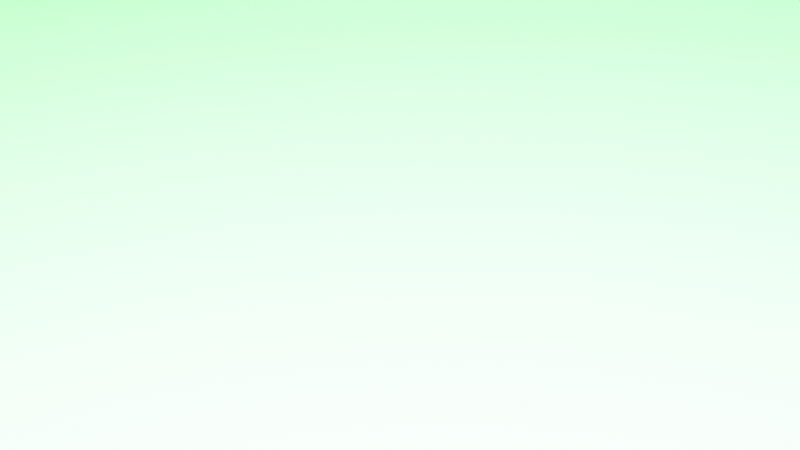 # Source: ship_engine_on.blend  (saved by Blender 3.6.11; exported with 4.5.12 LTS)
import bpy
from mathutils import Matrix  # noqa: F401  (used for matrix-valued properties, if any)

bpy.ops.wm.read_factory_settings(use_empty=True)
scene = bpy.context.scene
scene.name = 'Scene'

# ---- collections
col_collection = bpy.data.collections.new('Collection'); scene.collection.children.link(col_collection)

# ---- materials (node trees are filled in below, after node groups)
mat_material_003 = bpy.data.materials.new('Material.003')
mat_material_003.use_transparent_shadow = False
mat_material = bpy.data.materials.new('Material')
mat_material.use_transparent_shadow = False

# ---- material node trees
mat_material_003.use_nodes = True; mat_material_003.node_tree.nodes.clear()
_N = mat_material_003.node_tree.nodes; _L = mat_material_003.node_tree.links
n0 = _N.new('ShaderNodeBsdfPrincipled'); n0.name = 'Principled BSDF'; n0.location = (10, 300)
n0.distribution = 'GGX'
n0.subsurface_method = 'RANDOM_WALK_SKIN'
n0.inputs[0].default_value = (0.005659, 0.3757, 0.01357, 1.0)
n0.inputs[3].default_value = 1.45
n0.inputs[27].default_value = (0.0, 0.0, 0.0, 1.0)
n0.inputs[28].default_value = 1.0
n1 = _N.new('ShaderNodeOutputMaterial'); n1.name = 'Material Output'; n1.location = (300, 300)
_L.new(n0.outputs[0], n1.inputs[0])
n1.is_active_output = True
mat_material.use_nodes = True; mat_material.node_tree.nodes.clear()
_N = mat_material.node_tree.nodes; _L = mat_material.node_tree.links
n0 = _N.new('ShaderNodeBsdfPrincipled'); n0.name = 'Principled BSDF'; n0.location = (10, 300)
n0.distribution = 'GGX'
n0.subsurface_method = 'RANDOM_WALK_SKIN'
n0.inputs[0].default_value = (1.0, 0.0, 0.01881, 1.0)
n0.inputs[3].default_value = 1.45
n0.inputs[27].default_value = (0.0, 0.0, 0.0, 1.0)
n0.inputs[28].default_value = 1.0
n1 = _N.new('ShaderNodeOutputMaterial'); n1.name = 'Material Output'; n1.location = (300, 300)
_L.new(n0.outputs[0], n1.inputs[0])
n1.is_active_output = True

# ---- world
world_world = bpy.data.worlds.new('World'); scene.world = world_world
world_world.use_nodes = True; world_world.node_tree.nodes.clear()
_N = world_world.node_tree.nodes; _L = world_world.node_tree.links
n0 = _N.new('ShaderNodeOutputWorld'); n0.name = 'World Output'; n0.location = (300, 300)
n1 = _N.new('ShaderNodeBackground'); n1.name = 'Background'; n1.location = (10, 300)
n1.inputs[0].default_value = (0.05088, 0.05088, 0.05088, 1.0)
_L.new(n1.outputs[0], n0.inputs[0])
n0.is_active_output = True
world_world.color = (0.05088, 0.05088, 0.05088)
world_world.use_sun_shadow = False
world_world.sun_shadow_jitter_overblur = 0.0

# ---- cameras
cam_camera = bpy.data.cameras.new('Camera')
cam_camera.clip_end = 100.0
cam_camera.ortho_scale = 7.314

# ---- lights
light_light = bpy.data.lights.new('Light', 'POINT')
light_light.transmission_factor = 0.0
light_light.energy = 1000.0
light_light.shadow_soft_size = 0.1
light_light.shadow_maximum_resolution = 0.006
light_light.use_absolute_resolution = True

# ---- meshes
me_ship = bpy.data.meshes.new('ship')
me_ship.from_pydata([(-7.105e-15, -7.451e-09, 0.28), (-0.944, -0.5855, -0.223), (0.944, -0.5855, -0.223), (-3.67e-07, 0.8938, 0.0004837)], [], [(0, 3, 1), (0, 1, 2), (1, 3, 2), (2, 3, 0)])
me_ship.polygons.foreach_set('material_index', [0, 1, 0, 0])
_uv = me_ship.uv_layers.new(name='UVMap')
_uv.uv.foreach_set('vector', [0.25, 0.49, 0.25, 0.3365, 0.4578, 0.13, 0.75, 0.49, 0.9578, 0.13, 0.5422, 0.13, 0.4578, 0.13, 0.25, 0.3365, 0.04215, 0.13, 0.04215, 0.13, 0.25, 0.3365, 0.25, 0.49])
me_ship.materials.append(mat_material_003)
me_ship.materials.append(mat_material)
me_ship.update()

# ---- objects
ob_light = bpy.data.objects.new('Light', light_light)
ob_camera = bpy.data.objects.new('Camera', cam_camera)
ob_ship = bpy.data.objects.new('ship', me_ship)

# ---- transforms, parenting, visibility, modifiers, constraints
ob_light.location = (0.0, 0.0, 0.0)
ob_light.rotation_euler = (0.6503, 0.05522, 1.866)
ob_light.lock_rotations_4d = False
ob_light.empty_display_type = 'ARROWS'
ob_light.color = (0.0, 0.0, 0.0, 0.0)
ob_light.lineart.crease_threshold = 0.0
ob_camera.location = (0.0, 0.0, 0.0)
ob_camera.rotation_euler = (1.108, -0.06984, 0.8497)
ob_camera.lock_rotations_4d = False
ob_camera.empty_display_type = 'ARROWS'
ob_camera.color = (0.0, 0.0, 0.0, 0.0)
ob_camera.display_type = 'WIRE'
ob_camera.lineart.crease_threshold = 0.0
ob_ship.location = (0.0, 0.0, 0.0)

# ---- collection membership
col_collection.objects.link(ob_light)
col_collection.objects.link(ob_camera)
col_collection.objects.link(ob_ship)

# ---- scene / render settings (as saved in the file)
scene.camera = ob_camera
scene.frame_start = 1; scene.frame_end = 250; scene.frame_set(1)
scene.render.engine = 'BLENDER_EEVEE_NEXT'
scene.cycles.sampling_pattern = 'TABULATED_SOBOL'
scene.view_settings.view_transform = 'Filmic'
bpy.context.view_layer.update()
